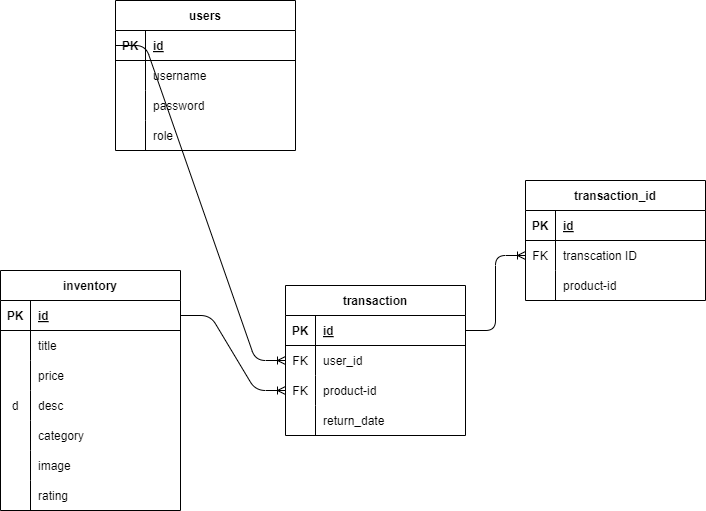

The diagram above was exported from draw.io. Its source (the exported page's mxGraphModel, read from the mxfile embedded in the PNG):
<mxGraphModel dx="1011" dy="375" grid="1" gridSize="10" guides="1" tooltips="1" connect="1" arrows="1" fold="1" page="1" pageScale="1" pageWidth="850" pageHeight="1100" math="0" shadow="0">
  <root>
    <mxCell id="0" />
    <mxCell id="1" parent="0" />
    <mxCell id="16" value="users" style="shape=table;startSize=30;container=1;collapsible=1;childLayout=tableLayout;fixedRows=1;rowLines=0;fontStyle=1;align=center;resizeLast=1;" vertex="1" parent="1">
      <mxGeometry x="360" y="410" width="180" height="150" as="geometry" />
    </mxCell>
    <mxCell id="17" value="" style="shape=tableRow;horizontal=0;startSize=0;swimlaneHead=0;swimlaneBody=0;fillColor=none;collapsible=0;dropTarget=0;points=[[0,0.5],[1,0.5]];portConstraint=eastwest;top=0;left=0;right=0;bottom=1;" vertex="1" parent="16">
      <mxGeometry y="30" width="180" height="30" as="geometry" />
    </mxCell>
    <mxCell id="18" value="PK" style="shape=partialRectangle;connectable=0;fillColor=none;top=0;left=0;bottom=0;right=0;fontStyle=1;overflow=hidden;" vertex="1" parent="17">
      <mxGeometry width="30" height="30" as="geometry">
        <mxRectangle width="30" height="30" as="alternateBounds" />
      </mxGeometry>
    </mxCell>
    <mxCell id="19" value="id" style="shape=partialRectangle;connectable=0;fillColor=none;top=0;left=0;bottom=0;right=0;align=left;spacingLeft=6;fontStyle=5;overflow=hidden;" vertex="1" parent="17">
      <mxGeometry x="30" width="150" height="30" as="geometry">
        <mxRectangle width="150" height="30" as="alternateBounds" />
      </mxGeometry>
    </mxCell>
    <mxCell id="20" value="" style="shape=tableRow;horizontal=0;startSize=0;swimlaneHead=0;swimlaneBody=0;fillColor=none;collapsible=0;dropTarget=0;points=[[0,0.5],[1,0.5]];portConstraint=eastwest;top=0;left=0;right=0;bottom=0;" vertex="1" parent="16">
      <mxGeometry y="60" width="180" height="30" as="geometry" />
    </mxCell>
    <mxCell id="21" value="" style="shape=partialRectangle;connectable=0;fillColor=none;top=0;left=0;bottom=0;right=0;editable=1;overflow=hidden;" vertex="1" parent="20">
      <mxGeometry width="30" height="30" as="geometry">
        <mxRectangle width="30" height="30" as="alternateBounds" />
      </mxGeometry>
    </mxCell>
    <mxCell id="22" value="username" style="shape=partialRectangle;connectable=0;fillColor=none;top=0;left=0;bottom=0;right=0;align=left;spacingLeft=6;overflow=hidden;" vertex="1" parent="20">
      <mxGeometry x="30" width="150" height="30" as="geometry">
        <mxRectangle width="150" height="30" as="alternateBounds" />
      </mxGeometry>
    </mxCell>
    <mxCell id="23" value="" style="shape=tableRow;horizontal=0;startSize=0;swimlaneHead=0;swimlaneBody=0;fillColor=none;collapsible=0;dropTarget=0;points=[[0,0.5],[1,0.5]];portConstraint=eastwest;top=0;left=0;right=0;bottom=0;" vertex="1" parent="16">
      <mxGeometry y="90" width="180" height="30" as="geometry" />
    </mxCell>
    <mxCell id="24" value="" style="shape=partialRectangle;connectable=0;fillColor=none;top=0;left=0;bottom=0;right=0;editable=1;overflow=hidden;" vertex="1" parent="23">
      <mxGeometry width="30" height="30" as="geometry">
        <mxRectangle width="30" height="30" as="alternateBounds" />
      </mxGeometry>
    </mxCell>
    <mxCell id="25" value="password" style="shape=partialRectangle;connectable=0;fillColor=none;top=0;left=0;bottom=0;right=0;align=left;spacingLeft=6;overflow=hidden;" vertex="1" parent="23">
      <mxGeometry x="30" width="150" height="30" as="geometry">
        <mxRectangle width="150" height="30" as="alternateBounds" />
      </mxGeometry>
    </mxCell>
    <mxCell id="26" value="" style="shape=tableRow;horizontal=0;startSize=0;swimlaneHead=0;swimlaneBody=0;fillColor=none;collapsible=0;dropTarget=0;points=[[0,0.5],[1,0.5]];portConstraint=eastwest;top=0;left=0;right=0;bottom=0;" vertex="1" parent="16">
      <mxGeometry y="120" width="180" height="30" as="geometry" />
    </mxCell>
    <mxCell id="27" value="" style="shape=partialRectangle;connectable=0;fillColor=none;top=0;left=0;bottom=0;right=0;editable=1;overflow=hidden;" vertex="1" parent="26">
      <mxGeometry width="30" height="30" as="geometry">
        <mxRectangle width="30" height="30" as="alternateBounds" />
      </mxGeometry>
    </mxCell>
    <mxCell id="28" value="role" style="shape=partialRectangle;connectable=0;fillColor=none;top=0;left=0;bottom=0;right=0;align=left;spacingLeft=6;overflow=hidden;" vertex="1" parent="26">
      <mxGeometry x="30" width="150" height="30" as="geometry">
        <mxRectangle width="150" height="30" as="alternateBounds" />
      </mxGeometry>
    </mxCell>
    <mxCell id="34" value="inventory" style="shape=table;startSize=30;container=1;collapsible=1;childLayout=tableLayout;fixedRows=1;rowLines=0;fontStyle=1;align=center;resizeLast=1;" vertex="1" parent="1">
      <mxGeometry x="245" y="680" width="180" height="240" as="geometry" />
    </mxCell>
    <mxCell id="35" value="" style="shape=tableRow;horizontal=0;startSize=0;swimlaneHead=0;swimlaneBody=0;fillColor=none;collapsible=0;dropTarget=0;points=[[0,0.5],[1,0.5]];portConstraint=eastwest;top=0;left=0;right=0;bottom=1;" vertex="1" parent="34">
      <mxGeometry y="30" width="180" height="30" as="geometry" />
    </mxCell>
    <mxCell id="36" value="PK" style="shape=partialRectangle;connectable=0;fillColor=none;top=0;left=0;bottom=0;right=0;fontStyle=1;overflow=hidden;" vertex="1" parent="35">
      <mxGeometry width="30" height="30" as="geometry">
        <mxRectangle width="30" height="30" as="alternateBounds" />
      </mxGeometry>
    </mxCell>
    <mxCell id="37" value="id" style="shape=partialRectangle;connectable=0;fillColor=none;top=0;left=0;bottom=0;right=0;align=left;spacingLeft=6;fontStyle=5;overflow=hidden;" vertex="1" parent="35">
      <mxGeometry x="30" width="150" height="30" as="geometry">
        <mxRectangle width="150" height="30" as="alternateBounds" />
      </mxGeometry>
    </mxCell>
    <mxCell id="38" value="" style="shape=tableRow;horizontal=0;startSize=0;swimlaneHead=0;swimlaneBody=0;fillColor=none;collapsible=0;dropTarget=0;points=[[0,0.5],[1,0.5]];portConstraint=eastwest;top=0;left=0;right=0;bottom=0;" vertex="1" parent="34">
      <mxGeometry y="60" width="180" height="30" as="geometry" />
    </mxCell>
    <mxCell id="39" value="" style="shape=partialRectangle;connectable=0;fillColor=none;top=0;left=0;bottom=0;right=0;editable=1;overflow=hidden;" vertex="1" parent="38">
      <mxGeometry width="30" height="30" as="geometry">
        <mxRectangle width="30" height="30" as="alternateBounds" />
      </mxGeometry>
    </mxCell>
    <mxCell id="40" value="title" style="shape=partialRectangle;connectable=0;fillColor=none;top=0;left=0;bottom=0;right=0;align=left;spacingLeft=6;overflow=hidden;" vertex="1" parent="38">
      <mxGeometry x="30" width="150" height="30" as="geometry">
        <mxRectangle width="150" height="30" as="alternateBounds" />
      </mxGeometry>
    </mxCell>
    <mxCell id="41" value="" style="shape=tableRow;horizontal=0;startSize=0;swimlaneHead=0;swimlaneBody=0;fillColor=none;collapsible=0;dropTarget=0;points=[[0,0.5],[1,0.5]];portConstraint=eastwest;top=0;left=0;right=0;bottom=0;" vertex="1" parent="34">
      <mxGeometry y="90" width="180" height="30" as="geometry" />
    </mxCell>
    <mxCell id="42" value="" style="shape=partialRectangle;connectable=0;fillColor=none;top=0;left=0;bottom=0;right=0;editable=1;overflow=hidden;" vertex="1" parent="41">
      <mxGeometry width="30" height="30" as="geometry">
        <mxRectangle width="30" height="30" as="alternateBounds" />
      </mxGeometry>
    </mxCell>
    <mxCell id="43" value="price" style="shape=partialRectangle;connectable=0;fillColor=none;top=0;left=0;bottom=0;right=0;align=left;spacingLeft=6;overflow=hidden;" vertex="1" parent="41">
      <mxGeometry x="30" width="150" height="30" as="geometry">
        <mxRectangle width="150" height="30" as="alternateBounds" />
      </mxGeometry>
    </mxCell>
    <mxCell id="44" value="" style="shape=tableRow;horizontal=0;startSize=0;swimlaneHead=0;swimlaneBody=0;fillColor=none;collapsible=0;dropTarget=0;points=[[0,0.5],[1,0.5]];portConstraint=eastwest;top=0;left=0;right=0;bottom=0;" vertex="1" parent="34">
      <mxGeometry y="120" width="180" height="30" as="geometry" />
    </mxCell>
    <mxCell id="45" value="d" style="shape=partialRectangle;connectable=0;fillColor=none;top=0;left=0;bottom=0;right=0;editable=1;overflow=hidden;" vertex="1" parent="44">
      <mxGeometry width="30" height="30" as="geometry">
        <mxRectangle width="30" height="30" as="alternateBounds" />
      </mxGeometry>
    </mxCell>
    <mxCell id="46" value="desc" style="shape=partialRectangle;connectable=0;fillColor=none;top=0;left=0;bottom=0;right=0;align=left;spacingLeft=6;overflow=hidden;" vertex="1" parent="44">
      <mxGeometry x="30" width="150" height="30" as="geometry">
        <mxRectangle width="150" height="30" as="alternateBounds" />
      </mxGeometry>
    </mxCell>
    <mxCell id="47" value="" style="shape=tableRow;horizontal=0;startSize=0;swimlaneHead=0;swimlaneBody=0;fillColor=none;collapsible=0;dropTarget=0;points=[[0,0.5],[1,0.5]];portConstraint=eastwest;top=0;left=0;right=0;bottom=0;" vertex="1" parent="34">
      <mxGeometry y="150" width="180" height="30" as="geometry" />
    </mxCell>
    <mxCell id="48" value="" style="shape=partialRectangle;connectable=0;fillColor=none;top=0;left=0;bottom=0;right=0;editable=1;overflow=hidden;" vertex="1" parent="47">
      <mxGeometry width="30" height="30" as="geometry">
        <mxRectangle width="30" height="30" as="alternateBounds" />
      </mxGeometry>
    </mxCell>
    <mxCell id="49" value="category" style="shape=partialRectangle;connectable=0;fillColor=none;top=0;left=0;bottom=0;right=0;align=left;spacingLeft=6;overflow=hidden;" vertex="1" parent="47">
      <mxGeometry x="30" width="150" height="30" as="geometry">
        <mxRectangle width="150" height="30" as="alternateBounds" />
      </mxGeometry>
    </mxCell>
    <mxCell id="91" value="" style="shape=tableRow;horizontal=0;startSize=0;swimlaneHead=0;swimlaneBody=0;fillColor=none;collapsible=0;dropTarget=0;points=[[0,0.5],[1,0.5]];portConstraint=eastwest;top=0;left=0;right=0;bottom=0;" vertex="1" parent="34">
      <mxGeometry y="180" width="180" height="30" as="geometry" />
    </mxCell>
    <mxCell id="92" value="" style="shape=partialRectangle;connectable=0;fillColor=none;top=0;left=0;bottom=0;right=0;editable=1;overflow=hidden;" vertex="1" parent="91">
      <mxGeometry width="30" height="30" as="geometry">
        <mxRectangle width="30" height="30" as="alternateBounds" />
      </mxGeometry>
    </mxCell>
    <mxCell id="93" value="image" style="shape=partialRectangle;connectable=0;fillColor=none;top=0;left=0;bottom=0;right=0;align=left;spacingLeft=6;overflow=hidden;" vertex="1" parent="91">
      <mxGeometry x="30" width="150" height="30" as="geometry">
        <mxRectangle width="150" height="30" as="alternateBounds" />
      </mxGeometry>
    </mxCell>
    <mxCell id="94" value="" style="shape=tableRow;horizontal=0;startSize=0;swimlaneHead=0;swimlaneBody=0;fillColor=none;collapsible=0;dropTarget=0;points=[[0,0.5],[1,0.5]];portConstraint=eastwest;top=0;left=0;right=0;bottom=0;" vertex="1" parent="34">
      <mxGeometry y="210" width="180" height="30" as="geometry" />
    </mxCell>
    <mxCell id="95" value="" style="shape=partialRectangle;connectable=0;fillColor=none;top=0;left=0;bottom=0;right=0;editable=1;overflow=hidden;" vertex="1" parent="94">
      <mxGeometry width="30" height="30" as="geometry">
        <mxRectangle width="30" height="30" as="alternateBounds" />
      </mxGeometry>
    </mxCell>
    <mxCell id="96" value="rating" style="shape=partialRectangle;connectable=0;fillColor=none;top=0;left=0;bottom=0;right=0;align=left;spacingLeft=6;overflow=hidden;" vertex="1" parent="94">
      <mxGeometry x="30" width="150" height="30" as="geometry">
        <mxRectangle width="150" height="30" as="alternateBounds" />
      </mxGeometry>
    </mxCell>
    <mxCell id="53" value="transaction" style="shape=table;startSize=30;container=1;collapsible=1;childLayout=tableLayout;fixedRows=1;rowLines=0;fontStyle=1;align=center;resizeLast=1;" vertex="1" parent="1">
      <mxGeometry x="530" y="695" width="180" height="150" as="geometry" />
    </mxCell>
    <mxCell id="54" value="" style="shape=tableRow;horizontal=0;startSize=0;swimlaneHead=0;swimlaneBody=0;fillColor=none;collapsible=0;dropTarget=0;points=[[0,0.5],[1,0.5]];portConstraint=eastwest;top=0;left=0;right=0;bottom=1;" vertex="1" parent="53">
      <mxGeometry y="30" width="180" height="30" as="geometry" />
    </mxCell>
    <mxCell id="55" value="PK" style="shape=partialRectangle;connectable=0;fillColor=none;top=0;left=0;bottom=0;right=0;fontStyle=1;overflow=hidden;" vertex="1" parent="54">
      <mxGeometry width="30" height="30" as="geometry">
        <mxRectangle width="30" height="30" as="alternateBounds" />
      </mxGeometry>
    </mxCell>
    <mxCell id="56" value="id" style="shape=partialRectangle;connectable=0;fillColor=none;top=0;left=0;bottom=0;right=0;align=left;spacingLeft=6;fontStyle=5;overflow=hidden;" vertex="1" parent="54">
      <mxGeometry x="30" width="150" height="30" as="geometry">
        <mxRectangle width="150" height="30" as="alternateBounds" />
      </mxGeometry>
    </mxCell>
    <mxCell id="57" value="" style="shape=tableRow;horizontal=0;startSize=0;swimlaneHead=0;swimlaneBody=0;fillColor=none;collapsible=0;dropTarget=0;points=[[0,0.5],[1,0.5]];portConstraint=eastwest;top=0;left=0;right=0;bottom=0;" vertex="1" parent="53">
      <mxGeometry y="60" width="180" height="30" as="geometry" />
    </mxCell>
    <mxCell id="58" value="FK" style="shape=partialRectangle;connectable=0;fillColor=none;top=0;left=0;bottom=0;right=0;editable=1;overflow=hidden;" vertex="1" parent="57">
      <mxGeometry width="30" height="30" as="geometry">
        <mxRectangle width="30" height="30" as="alternateBounds" />
      </mxGeometry>
    </mxCell>
    <mxCell id="59" value="user_id" style="shape=partialRectangle;connectable=0;fillColor=none;top=0;left=0;bottom=0;right=0;align=left;spacingLeft=6;overflow=hidden;" vertex="1" parent="57">
      <mxGeometry x="30" width="150" height="30" as="geometry">
        <mxRectangle width="150" height="30" as="alternateBounds" />
      </mxGeometry>
    </mxCell>
    <mxCell id="60" value="" style="shape=tableRow;horizontal=0;startSize=0;swimlaneHead=0;swimlaneBody=0;fillColor=none;collapsible=0;dropTarget=0;points=[[0,0.5],[1,0.5]];portConstraint=eastwest;top=0;left=0;right=0;bottom=0;" vertex="1" parent="53">
      <mxGeometry y="90" width="180" height="30" as="geometry" />
    </mxCell>
    <mxCell id="61" value="FK" style="shape=partialRectangle;connectable=0;fillColor=none;top=0;left=0;bottom=0;right=0;editable=1;overflow=hidden;" vertex="1" parent="60">
      <mxGeometry width="30" height="30" as="geometry">
        <mxRectangle width="30" height="30" as="alternateBounds" />
      </mxGeometry>
    </mxCell>
    <mxCell id="62" value="product-id" style="shape=partialRectangle;connectable=0;fillColor=none;top=0;left=0;bottom=0;right=0;align=left;spacingLeft=6;overflow=hidden;" vertex="1" parent="60">
      <mxGeometry x="30" width="150" height="30" as="geometry">
        <mxRectangle width="150" height="30" as="alternateBounds" />
      </mxGeometry>
    </mxCell>
    <mxCell id="66" value="" style="shape=tableRow;horizontal=0;startSize=0;swimlaneHead=0;swimlaneBody=0;fillColor=none;collapsible=0;dropTarget=0;points=[[0,0.5],[1,0.5]];portConstraint=eastwest;top=0;left=0;right=0;bottom=0;" vertex="1" parent="53">
      <mxGeometry y="120" width="180" height="30" as="geometry" />
    </mxCell>
    <mxCell id="67" value="" style="shape=partialRectangle;connectable=0;fillColor=none;top=0;left=0;bottom=0;right=0;editable=1;overflow=hidden;" vertex="1" parent="66">
      <mxGeometry width="30" height="30" as="geometry">
        <mxRectangle width="30" height="30" as="alternateBounds" />
      </mxGeometry>
    </mxCell>
    <mxCell id="68" value="return_date" style="shape=partialRectangle;connectable=0;fillColor=none;top=0;left=0;bottom=0;right=0;align=left;spacingLeft=6;overflow=hidden;" vertex="1" parent="66">
      <mxGeometry x="30" width="150" height="30" as="geometry">
        <mxRectangle width="150" height="30" as="alternateBounds" />
      </mxGeometry>
    </mxCell>
    <mxCell id="76" value="" style="edgeStyle=entityRelationEdgeStyle;fontSize=12;html=1;endArrow=ERoneToMany;entryX=0;entryY=0.5;entryDx=0;entryDy=0;exitX=0;exitY=0.5;exitDx=0;exitDy=0;" edge="1" parent="1" source="17" target="57">
      <mxGeometry width="100" height="100" relative="1" as="geometry">
        <mxPoint x="520" y="690" as="sourcePoint" />
        <mxPoint x="620" y="590" as="targetPoint" />
      </mxGeometry>
    </mxCell>
    <mxCell id="77" value="" style="edgeStyle=entityRelationEdgeStyle;fontSize=12;html=1;endArrow=ERoneToMany;exitX=1;exitY=0.5;exitDx=0;exitDy=0;entryX=0;entryY=0.5;entryDx=0;entryDy=0;" edge="1" parent="1" source="35" target="60">
      <mxGeometry width="100" height="100" relative="1" as="geometry">
        <mxPoint x="520" y="690" as="sourcePoint" />
        <mxPoint x="620" y="590" as="targetPoint" />
      </mxGeometry>
    </mxCell>
    <mxCell id="78" value="transaction_id" style="shape=table;startSize=30;container=1;collapsible=1;childLayout=tableLayout;fixedRows=1;rowLines=0;fontStyle=1;align=center;resizeLast=1;" vertex="1" parent="1">
      <mxGeometry x="770" y="590" width="180" height="120" as="geometry" />
    </mxCell>
    <mxCell id="79" value="" style="shape=tableRow;horizontal=0;startSize=0;swimlaneHead=0;swimlaneBody=0;fillColor=none;collapsible=0;dropTarget=0;points=[[0,0.5],[1,0.5]];portConstraint=eastwest;top=0;left=0;right=0;bottom=1;" vertex="1" parent="78">
      <mxGeometry y="30" width="180" height="30" as="geometry" />
    </mxCell>
    <mxCell id="80" value="PK" style="shape=partialRectangle;connectable=0;fillColor=none;top=0;left=0;bottom=0;right=0;fontStyle=1;overflow=hidden;" vertex="1" parent="79">
      <mxGeometry width="30" height="30" as="geometry">
        <mxRectangle width="30" height="30" as="alternateBounds" />
      </mxGeometry>
    </mxCell>
    <mxCell id="81" value="id" style="shape=partialRectangle;connectable=0;fillColor=none;top=0;left=0;bottom=0;right=0;align=left;spacingLeft=6;fontStyle=5;overflow=hidden;" vertex="1" parent="79">
      <mxGeometry x="30" width="150" height="30" as="geometry">
        <mxRectangle width="150" height="30" as="alternateBounds" />
      </mxGeometry>
    </mxCell>
    <mxCell id="82" value="" style="shape=tableRow;horizontal=0;startSize=0;swimlaneHead=0;swimlaneBody=0;fillColor=none;collapsible=0;dropTarget=0;points=[[0,0.5],[1,0.5]];portConstraint=eastwest;top=0;left=0;right=0;bottom=0;" vertex="1" parent="78">
      <mxGeometry y="60" width="180" height="30" as="geometry" />
    </mxCell>
    <mxCell id="83" value="FK" style="shape=partialRectangle;connectable=0;fillColor=none;top=0;left=0;bottom=0;right=0;editable=1;overflow=hidden;" vertex="1" parent="82">
      <mxGeometry width="30" height="30" as="geometry">
        <mxRectangle width="30" height="30" as="alternateBounds" />
      </mxGeometry>
    </mxCell>
    <mxCell id="84" value="transcation ID" style="shape=partialRectangle;connectable=0;fillColor=none;top=0;left=0;bottom=0;right=0;align=left;spacingLeft=6;overflow=hidden;" vertex="1" parent="82">
      <mxGeometry x="30" width="150" height="30" as="geometry">
        <mxRectangle width="150" height="30" as="alternateBounds" />
      </mxGeometry>
    </mxCell>
    <mxCell id="85" value="" style="shape=tableRow;horizontal=0;startSize=0;swimlaneHead=0;swimlaneBody=0;fillColor=none;collapsible=0;dropTarget=0;points=[[0,0.5],[1,0.5]];portConstraint=eastwest;top=0;left=0;right=0;bottom=0;" vertex="1" parent="78">
      <mxGeometry y="90" width="180" height="30" as="geometry" />
    </mxCell>
    <mxCell id="86" value="" style="shape=partialRectangle;connectable=0;fillColor=none;top=0;left=0;bottom=0;right=0;editable=1;overflow=hidden;" vertex="1" parent="85">
      <mxGeometry width="30" height="30" as="geometry">
        <mxRectangle width="30" height="30" as="alternateBounds" />
      </mxGeometry>
    </mxCell>
    <mxCell id="87" value="product-id" style="shape=partialRectangle;connectable=0;fillColor=none;top=0;left=0;bottom=0;right=0;align=left;spacingLeft=6;overflow=hidden;" vertex="1" parent="85">
      <mxGeometry x="30" width="150" height="30" as="geometry">
        <mxRectangle width="150" height="30" as="alternateBounds" />
      </mxGeometry>
    </mxCell>
    <mxCell id="100" value="" style="edgeStyle=entityRelationEdgeStyle;fontSize=12;html=1;endArrow=ERoneToMany;entryX=0;entryY=0.5;entryDx=0;entryDy=0;exitX=1;exitY=0.5;exitDx=0;exitDy=0;" edge="1" parent="1" source="54" target="82">
      <mxGeometry width="100" height="100" relative="1" as="geometry">
        <mxPoint x="630" y="650" as="sourcePoint" />
        <mxPoint x="730" y="550" as="targetPoint" />
      </mxGeometry>
    </mxCell>
  </root>
</mxGraphModel>